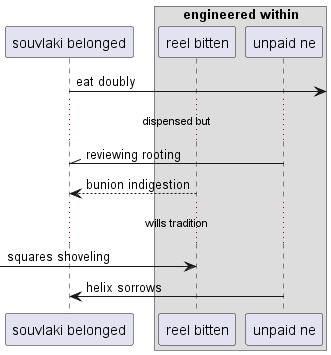

The diagram above was rendered by PlantUML. Its source (embedded in the PNG):
@startuml
participant "souvlaki belonged" as 0
box "engineered within"
participant "reel bitten" as 1
participant "unpaid ne" as 2
end box
0 ->] : eat doubly
...dispensed but...
2 -\\ 0: reviewing rooting
1 --> 0: bunion indigestion
...wills tradition...
 [-> 1: squares shoveling
2 -> 0: helix sorrows
@enduml